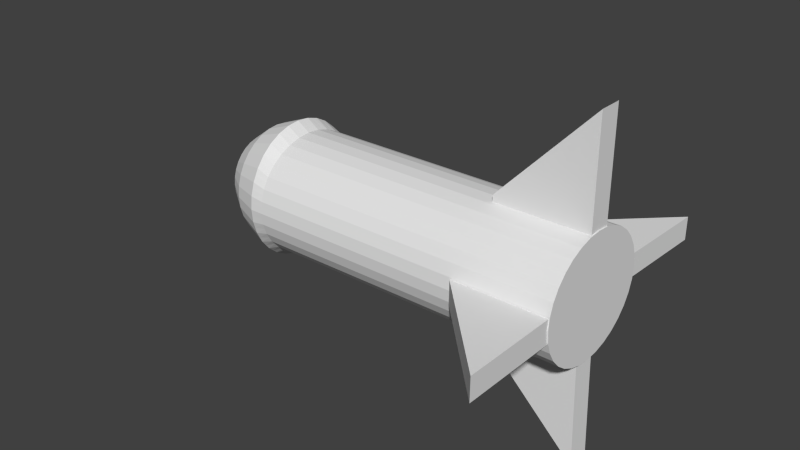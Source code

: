 # Source: missile.blend  (saved by Blender 2.63.0; exported with 4.5.12 LTS)
import bpy
from mathutils import Matrix  # noqa: F401  (used for matrix-valued properties, if any)

bpy.ops.wm.read_factory_settings(use_empty=True)
scene = bpy.context.scene
scene.name = 'Scene'

# ---- collections
col_collection_1 = bpy.data.collections.new('Collection 1'); scene.collection.children.link(col_collection_1)

# ---- world
world_world = bpy.data.worlds.new('World'); scene.world = world_world
world_world.color = (0.05088, 0.05088, 0.05088)
world_world.use_sun_shadow = False
world_world.sun_shadow_jitter_overblur = 0.0
world_world.cycles.sampling_method = 'MANUAL'
world_world.cycles.sample_map_resolution = 256

# ---- meshes
me_cube_004 = bpy.data.meshes.new('Cube.004')
me_cube_004.from_pydata([(-0.0875, -1.0, -0.2903), (-0.0875, 1.0, -0.2903), (1.0, 1.0, -0.2903), (1.0, -1.0, -0.2903), (-0.0875, -1.0, -0.1356), (-0.0875, 1.0, -0.1356), (1.0, 1.0, 1.0), (1.0, -1.0, 1.0)], [], [(4, 5, 1, 0), (5, 6, 2, 1), (6, 7, 3, 2), (7, 4, 0, 3), (0, 1, 2, 3), (7, 6, 5, 4)])
_uv = me_cube_004.uv_layers.new(name='UVMap')
_uv.uv.foreach_set('vector', [0.6342, 0.5444, 0.6342, 0.5444, 0.6342, 0.4975, 0.6342, 0.4975, 0.6342, 0.5444, 0.9588, 0.8889, 0.9588, 0.4975, 0.6342, 0.4975, 0.9588, 0.8889, 0.9588, 0.8889, 0.9588, 0.4975, 0.9588, 0.4975, 0.9588, 0.8889, 0.6342, 0.5444, 0.6342, 0.4975, 0.9588, 0.4975, 0.6342, 0.4975, 0.6342, 0.4975, 0.9588, 0.4975, 0.9588, 0.4975, 0.9588, 0.8889, 0.9588, 0.8889, 0.6342, 0.5444, 0.6342, 0.5444])
me_cube_004.use_remesh_preserve_volume = False
me_cube_004.use_remesh_preserve_attributes = False
me_cube_004.use_mirror_vertex_groups = False
me_cube_004.update()
me_cube_005 = bpy.data.meshes.new('Cube.005')
me_cube_005.from_pydata([(-0.0875, -1.0, -0.2903), (-0.0875, 1.0, -0.2903), (1.0, 1.0, -0.2903), (1.0, -1.0, -0.2903), (-0.0875, -1.0, -0.1356), (-0.0875, 1.0, -0.1356), (1.0, 1.0, 1.0), (1.0, -1.0, 1.0)], [], [(4, 5, 1, 0), (5, 6, 2, 1), (6, 7, 3, 2), (7, 4, 0, 3), (0, 1, 2, 3), (7, 6, 5, 4)])
_uv = me_cube_005.uv_layers.new(name='UVMap')
_uv.uv.foreach_set('vector', [0.6342, 0.5444, 0.6342, 0.5444, 0.6342, 0.4975, 0.6342, 0.4975, 0.6342, 0.5444, 0.9588, 0.8889, 0.9588, 0.4975, 0.6342, 0.4975, 0.9588, 0.8889, 0.9588, 0.8889, 0.9588, 0.4975, 0.9588, 0.4975, 0.9588, 0.8889, 0.6342, 0.5444, 0.6342, 0.4975, 0.9588, 0.4975, 0.6342, 0.4975, 0.6342, 0.4975, 0.9588, 0.4975, 0.9588, 0.4975, 0.9588, 0.8889, 0.9588, 0.8889, 0.6342, 0.5444, 0.6342, 0.5444])
me_cube_005.use_remesh_preserve_volume = False
me_cube_005.use_remesh_preserve_attributes = False
me_cube_005.use_mirror_vertex_groups = False
me_cube_005.update()
me_cube_006 = bpy.data.meshes.new('Cube.006')
me_cube_006.from_pydata([(-0.0875, -1.0, -0.2903), (-0.0875, 1.0, -0.2903), (1.0, 1.0, -0.2903), (1.0, -1.0, -0.2903), (-0.0875, -1.0, -0.1356), (-0.0875, 1.0, -0.1356), (1.0, 1.0, 1.0), (1.0, -1.0, 1.0)], [], [(4, 5, 1, 0), (5, 6, 2, 1), (6, 7, 3, 2), (7, 4, 0, 3), (0, 1, 2, 3), (7, 6, 5, 4)])
_uv = me_cube_006.uv_layers.new(name='UVMap')
_uv.uv.foreach_set('vector', [0.6342, 0.5444, 0.6342, 0.5444, 0.6342, 0.4975, 0.6342, 0.4975, 0.6342, 0.5444, 0.9588, 0.8889, 0.9588, 0.4975, 0.6342, 0.4975, 0.9588, 0.8889, 0.9588, 0.8889, 0.9588, 0.4975, 0.9588, 0.4975, 0.9588, 0.8889, 0.6342, 0.5444, 0.6342, 0.4975, 0.9588, 0.4975, 0.6342, 0.4975, 0.6342, 0.4975, 0.9588, 0.4975, 0.9588, 0.4975, 0.9588, 0.8889, 0.9588, 0.8889, 0.6342, 0.5444, 0.6342, 0.5444])
me_cube_006.use_remesh_preserve_volume = False
me_cube_006.use_remesh_preserve_attributes = False
me_cube_006.use_mirror_vertex_groups = False
me_cube_006.update()
me_cube_007 = bpy.data.meshes.new('Cube.007')
me_cube_007.from_pydata([(-0.0875, -1.0, -0.2903), (-0.0875, 1.0, -0.2903), (1.0, 1.0, -0.2903), (1.0, -1.0, -0.2903), (-0.0875, -1.0, -0.1356), (-0.0875, 1.0, -0.1356), (1.0, 1.0, 1.0), (1.0, -1.0, 1.0)], [], [(4, 5, 1, 0), (5, 6, 2, 1), (6, 7, 3, 2), (7, 4, 0, 3), (0, 1, 2, 3), (7, 6, 5, 4)])
_uv = me_cube_007.uv_layers.new(name='UVMap')
_uv.uv.foreach_set('vector', [0.6342, 0.5444, 0.6342, 0.5444, 0.6342, 0.4975, 0.6342, 0.4975, 0.6342, 0.5444, 0.9588, 0.8889, 0.9588, 0.4975, 0.6342, 0.4975, 0.9588, 0.8889, 0.9588, 0.8889, 0.9588, 0.4975, 0.9588, 0.4975, 0.9588, 0.8889, 0.6342, 0.5444, 0.6342, 0.4975, 0.9588, 0.4975, 0.6342, 0.4975, 0.6342, 0.4975, 0.9588, 0.4975, 0.9588, 0.4975, 0.9588, 0.8889, 0.9588, 0.8889, 0.6342, 0.5444, 0.6342, 0.5444])
me_cube_007.use_remesh_preserve_volume = False
me_cube_007.use_remesh_preserve_attributes = False
me_cube_007.use_mirror_vertex_groups = False
me_cube_007.update()
me_cylinder_001 = bpy.data.meshes.new('Cylinder.001')
me_cylinder_001.from_pydata([(1.617e-07, 1.0, -3.142), (9.355e-09, 1.0, 0.6357), (0.1951, 0.9808, -3.142), (0.2238, 0.9808, 0.6357), (0.3827, 0.9239, -3.142), (0.439, 0.9239, 0.6357), (0.5556, 0.8315, -3.142), (0.6374, 0.8315, 0.6357), (0.7071, 0.7071, -3.142), (0.8112, 0.7071, 0.6357), (0.8315, 0.5556, -3.142), (0.9539, 0.5556, 0.6357), (0.9239, 0.3827, -3.142), (1.06, 0.3827, 0.6357), (0.9808, 0.1951, -3.142), (1.125, 0.1951, 0.6357), (1.0, 7.55e-08, -3.142), (1.147, 7.55e-08, 0.6357), (0.9808, -0.1951, -3.142), (1.125, -0.1951, 0.6357), (0.9239, -0.3827, -3.142), (1.06, -0.3827, 0.6357), (0.8315, -0.5556, -3.142), (0.9539, -0.5556, 0.6357), (0.7071, -0.7071, -3.142), (0.8112, -0.7071, 0.6357), (0.5556, -0.8315, -3.142), (0.6374, -0.8315, 0.6357), (0.3827, -0.9239, -3.142), (0.439, -0.9239, 0.6357), (0.1951, -0.9808, -3.142), (0.2238, -0.9808, 0.6357), (-1.641e-07, -1.0, -3.142), (-3.645e-07, -1.0, 0.6357), (-0.1951, -0.9808, -3.142), (-0.2238, -0.9808, 0.6357), (-0.3827, -0.9239, -3.142), (-0.439, -0.9239, 0.6357), (-0.5556, -0.8315, -3.142), (-0.6374, -0.8315, 0.6357), (-0.7071, -0.7071, -3.142), (-0.8112, -0.7071, 0.6357), (-0.8315, -0.5556, -3.142), (-0.9539, -0.5556, 0.6357), (-0.9239, -0.3827, -3.142), (-1.06, -0.3827, 0.6357), (-0.9808, -0.1951, -3.142), (-1.125, -0.1951, 0.6357), (-1.0, 9.656e-07, -3.142), (-1.147, 9.656e-07, 0.6357), (-0.9808, 0.1951, -3.142), (-1.125, 0.1951, 0.6357), (-0.9239, 0.3827, -3.142), (-1.06, 0.3827, 0.6357), (-0.8315, 0.5556, -3.142), (-0.9539, 0.5556, 0.6357), (-0.7071, 0.7071, -3.142), (-0.8112, 0.7071, 0.6357), (-0.5556, 0.8315, -3.142), (-0.6374, 0.8315, 0.6357), (-0.3827, 0.9239, -3.142), (-0.439, 0.9239, 0.6357), (-0.1951, 0.9808, -3.142), (-0.2238, 0.9808, 0.6357), (5.386e-08, 0.8315, 0.9709), (0.1861, 0.8155, 0.9709), (0.3651, 0.7682, 0.9709), (0.53, 0.6914, 0.9709), (0.6745, 0.588, 0.9709), (0.7932, 0.462, 0.9709), (0.8813, 0.3182, 0.9709), (0.9356, 0.1622, 0.9709), (0.9539, 1.124e-07, 0.9709), (0.9356, -0.1622, 0.9709), (0.8813, -0.3182, 0.9709), (0.7932, -0.462, 0.9709), (0.6745, -0.588, 0.9709), (0.53, -0.6914, 0.9709), (0.3651, -0.7682, 0.9709), (0.1861, -0.8155, 0.9709), (-2.57e-07, -0.8315, 0.9709), (-0.1861, -0.8155, 0.9709), (-0.3651, -0.7682, 0.9709), (-0.53, -0.6914, 0.9709), (-0.6745, -0.588, 0.9709), (-0.7932, -0.462, 0.9709), (-0.8813, -0.3182, 0.9709), (-0.9356, -0.1622, 0.9709), (-0.9539, 8.525e-07, 0.9709), (-0.9356, 0.1622, 0.9709), (-0.8813, 0.3182, 0.9709), (-0.7932, 0.462, 0.9709), (-0.6745, 0.588, 0.9709), (-0.53, 0.6914, 0.9709), (-0.3651, 0.7682, 0.9709), (-0.1861, 0.8155, 0.9709), (6.806e-08, 0.5739, 1.248), (0.1284, 0.5629, 1.248), (0.252, 0.5302, 1.248), (0.3658, 0.4772, 1.248), (0.4656, 0.4058, 1.248), (0.5474, 0.3188, 1.248), (0.6083, 0.2196, 1.248), (0.6458, 0.112, 1.248), (0.6584, 1.751e-07, 1.248), (0.6458, -0.112, 1.248), (0.6083, -0.2196, 1.248), (0.5474, -0.3188, 1.248), (0.4656, -0.4058, 1.248), (0.3658, -0.4772, 1.248), (0.252, -0.5302, 1.248), (0.1284, -0.5629, 1.248), (-1.465e-07, -0.5739, 1.248), (-0.1284, -0.5629, 1.248), (-0.252, -0.5302, 1.248), (-0.3658, -0.4772, 1.248), (-0.4656, -0.4058, 1.248), (-0.5474, -0.3188, 1.248), (-0.6083, -0.2196, 1.248), (-0.6458, -0.112, 1.248), (-0.6584, 6.859e-07, 1.248), (-0.6458, 0.112, 1.248), (-0.6083, 0.2196, 1.248), (-0.5474, 0.3188, 1.248), (-0.4656, 0.4058, 1.248), (-0.3658, 0.4772, 1.248), (-0.252, 0.5302, 1.248), (-0.1284, 0.5629, 1.248), (7.028e-08, 0.3128, 1.437), (0.07001, 0.3068, 1.437), (0.1373, 0.289, 1.437), (0.1994, 0.2601, 1.437), (0.2537, 0.2212, 1.437), (0.2984, 0.1738, 1.437), (0.3315, 0.1197, 1.437), (0.352, 0.06102, 1.437), (0.3588, 2.454e-07, 1.437), (0.352, -0.06102, 1.437), (0.3315, -0.1197, 1.437), (0.2984, -0.1738, 1.437), (0.2537, -0.2212, 1.437), (0.1994, -0.2601, 1.437), (0.1373, -0.289, 1.437), (0.07001, -0.3068, 1.437), (-4.665e-08, -0.3128, 1.437), (-0.07001, -0.3068, 1.437), (-0.1373, -0.289, 1.437), (-0.1994, -0.2601, 1.437), (-0.2537, -0.2212, 1.437), (-0.2984, -0.1738, 1.437), (-0.3315, -0.1197, 1.437), (-0.352, -0.06102, 1.437), (-0.3588, 5.238e-07, 1.437), (-0.352, 0.06102, 1.437), (-0.3315, 0.1197, 1.437), (-0.2984, 0.1738, 1.437), (-0.2537, 0.2212, 1.437), (-0.1994, 0.2601, 1.437), (-0.1373, 0.289, 1.437), (-0.07001, 0.3068, 1.437), (8.63e-08, 0.09345, 1.568), (0.02092, 0.09166, 1.568), (0.04103, 0.08634, 1.568), (0.05957, 0.0777, 1.568), (0.07581, 0.06608, 1.568), (0.08915, 0.05192, 1.568), (0.09905, 0.03576, 1.568), (0.1052, 0.01823, 1.568), (0.1072, 2.928e-07, 1.568), (0.1052, -0.01823, 1.568), (0.09905, -0.03576, 1.568), (0.08915, -0.05192, 1.568), (0.07581, -0.06608, 1.568), (0.05957, -0.0777, 1.568), (0.04103, -0.08634, 1.568), (0.02092, -0.09166, 1.568), (5.136e-08, -0.09345, 1.568), (-0.02092, -0.09166, 1.568), (-0.04103, -0.08634, 1.568), (-0.05956, -0.0777, 1.568), (-0.07581, -0.06608, 1.568), (-0.08915, -0.05192, 1.568), (-0.09905, -0.03576, 1.568), (-0.1052, -0.01823, 1.568), (-0.1072, 3.759e-07, 1.568), (-0.1052, 0.01823, 1.568), (-0.09905, 0.03576, 1.568), (-0.08915, 0.05192, 1.568), (-0.07581, 0.06608, 1.568), (-0.05956, 0.0777, 1.568), (-0.04103, 0.08634, 1.568), (-0.02092, 0.09166, 1.568), (0.09755, 0.9904, -3.142), (0.1119, 0.9904, 0.6357), (-9.442e-08, 1.0, 0.4822), (0.1951, 0.9808, 0.4822), (0.2889, 0.9523, -3.142), (0.3314, 0.9523, 0.6357), (0.3827, 0.9239, 0.4822), (0.4691, 0.8777, -3.142), (0.5382, 0.8777, 0.6357), (0.5556, 0.8315, 0.4822), (0.6313, 0.7693, -3.142), (0.7243, 0.7693, 0.6357), (0.7071, 0.7071, 0.4822), (0.7693, 0.6313, -3.142), (0.8826, 0.6313, 0.6357), (0.8315, 0.5556, 0.4822), (0.8777, 0.4691, -3.142), (1.007, 0.4691, 0.6357), (0.9239, 0.3827, 0.4822), (0.9523, 0.2889, -3.142), (1.093, 0.2889, 0.6357), (0.9808, 0.1951, 0.4822), (0.9904, 0.09755, -3.142), (1.136, 0.09755, 0.6357), (1.0, 7.55e-08, 0.4822), (0.9904, -0.09755, -3.142), (1.136, -0.09755, 0.6357), (0.9808, -0.1951, 0.4822), (0.9523, -0.2889, -3.142), (1.093, -0.2889, 0.6357), (0.9239, -0.3827, 0.4822), (0.8777, -0.4691, -3.142), (1.007, -0.4691, 0.6357), (0.8315, -0.5556, 0.4822), (0.7693, -0.6313, -3.142), (0.8826, -0.6313, 0.6357), (0.7071, -0.7071, 0.4822), (0.6313, -0.7693, -3.142), (0.7243, -0.7693, 0.6357), (0.5556, -0.8315, 0.4822), (0.4691, -0.8777, -3.142), (0.5382, -0.8777, 0.6357), (0.3827, -0.9239, 0.4822), (0.2889, -0.9523, -3.142), (0.3314, -0.9523, 0.6357), (0.1951, -0.9808, 0.4822), (0.09755, -0.9904, -3.142), (0.1119, -0.9904, 0.6357), (-4.203e-07, -1.0, 0.4822), (-0.09755, -0.9904, -3.142), (-0.1119, -0.9904, 0.6357), (-0.1951, -0.9808, 0.4822), (-0.2889, -0.9523, -3.142), (-0.3314, -0.9523, 0.6357), (-0.3827, -0.9239, 0.4822), (-0.4691, -0.8777, -3.142), (-0.5382, -0.8777, 0.6357), (-0.5556, -0.8315, 0.4822), (-0.6313, -0.7693, -3.142), (-0.7243, -0.7693, 0.6357), (-0.7071, -0.7071, 0.4822), (-0.7693, -0.6313, -3.142), (-0.8826, -0.6313, 0.6357), (-0.8315, -0.5556, 0.4822), (-0.8777, -0.4691, -3.142), (-1.007, -0.4691, 0.6357), (-0.9239, -0.3827, 0.4822), (-0.9523, -0.2889, -3.142), (-1.093, -0.2889, 0.6357), (-0.9808, -0.1951, 0.4822), (-0.9904, -0.09754, -3.142), (-1.136, -0.09754, 0.6357), (-1.0, 9.656e-07, 0.4822), (-0.9904, 0.09755, -3.142), (-1.136, 0.09755, 0.6357), (-0.9808, 0.1951, 0.4822), (-0.9523, 0.2889, -3.142), (-1.093, 0.2889, 0.6357), (-0.9239, 0.3827, 0.4822), (-0.8777, 0.4691, -3.142), (-1.007, 0.4691, 0.6357), (-0.8315, 0.5556, 0.4822), (-0.7693, 0.6313, -3.142), (-0.8826, 0.6313, 0.6357), (-0.7071, 0.7071, 0.4822), (-0.6313, 0.7693, -3.142), (-0.7243, 0.7693, 0.6357), (-0.5556, 0.8315, 0.4822), (-0.4691, 0.8777, -3.142), (-0.5382, 0.8777, 0.6357), (-0.3827, 0.9239, 0.4822), (-0.2889, 0.9523, -3.142), (-0.3314, 0.9523, 0.6357), (-0.1951, 0.9808, 0.4822), (-0.09754, 0.9904, -3.142), (-0.1119, 0.9904, 0.6357), (0.09755, 0.9904, 0.4822), (0.2889, 0.9523, 0.4822), (0.4691, 0.8777, 0.4822), (0.6313, 0.7693, 0.4822), (0.7693, 0.6313, 0.4822), (0.8777, 0.4691, 0.4822), (0.9523, 0.2889, 0.4822), (0.9904, 0.09755, 0.4822), (0.9904, -0.09755, 0.4822), (0.9523, -0.2889, 0.4822), (0.8777, -0.4691, 0.4822), (0.7693, -0.6313, 0.4822), (0.6313, -0.7693, 0.4822), (0.4691, -0.8777, 0.4822), (0.2889, -0.9523, 0.4822), (0.09754, -0.9904, 0.4822), (-0.09755, -0.9904, 0.4822), (-0.2889, -0.9523, 0.4822), (-0.4691, -0.8777, 0.4822), (-0.6313, -0.7693, 0.4822), (-0.7693, -0.6313, 0.4822), (-0.8777, -0.4691, 0.4822), (-0.9523, -0.2889, 0.4822), (-0.9904, -0.09754, 0.4822), (-0.9904, 0.09755, 0.4822), (-0.9523, 0.2889, 0.4822), (-0.8777, 0.4691, 0.4822), (-0.7693, 0.6313, 0.4822), (-0.6313, 0.7693, 0.4822), (-0.4691, 0.8777, 0.4822), (-0.09754, 0.9904, 0.4822), (-0.2889, 0.9523, 0.4822)], [], [(288, 193, 3, 195), (289, 197, 5, 198), (290, 200, 7, 201), (291, 203, 9, 204), (292, 206, 11, 207), (293, 209, 13, 210), (294, 212, 15, 213), (295, 215, 17, 216), (296, 218, 19, 219), (297, 221, 21, 222), (298, 224, 23, 225), (299, 227, 25, 228), (300, 230, 27, 231), (301, 233, 29, 234), (302, 236, 31, 237), (303, 239, 33, 240), (304, 242, 35, 243), (305, 245, 37, 246), (306, 248, 39, 249), (307, 251, 41, 252), (308, 254, 43, 255), (309, 257, 45, 258), (310, 260, 47, 261), (311, 263, 49, 264), (312, 266, 51, 267), (313, 269, 53, 270), (314, 272, 55, 273), (315, 275, 57, 276), (316, 278, 59, 279), (317, 281, 61, 282), (45, 257, 43, 85, 86), (318, 287, 1, 194), (319, 284, 63, 285), (0, 192, 2, 196, 4, 199, 6, 202, 8, 205, 10, 208, 12, 211, 14, 214, 16, 217, 18, 220, 20, 223, 22, 226, 24, 229, 26, 232, 28, 235, 30, 238, 32, 241, 34, 244, 36, 247, 38, 250, 40, 253, 42, 256, 44, 259, 46, 262, 48, 265, 50, 268, 52, 271, 54, 274, 56, 277, 58, 280, 60, 283, 62, 286), (70, 69, 101, 102), (21, 221, 19, 73, 74), (59, 278, 57, 92, 93), (35, 242, 33, 80, 81), (11, 206, 9, 68, 69), (49, 263, 47, 87, 88), (25, 227, 23, 75, 76), (63, 284, 61, 94, 95), (39, 248, 37, 82, 83), (15, 212, 13, 70, 71), (53, 269, 51, 89, 90), (29, 233, 27, 77, 78), (5, 197, 3, 65, 66), (43, 254, 41, 84, 85), (19, 218, 17, 72, 73), (57, 275, 55, 91, 92), (33, 239, 31, 79, 80), (9, 203, 7, 67, 68), (47, 260, 45, 86, 87), (3, 193, 1, 64, 65), (23, 224, 21, 74, 75), (61, 281, 59, 93, 94), (37, 245, 35, 81, 82), (13, 209, 11, 69, 70), (51, 266, 49, 88, 89), (27, 230, 25, 76, 77), (1, 287, 63, 95, 64), (41, 251, 39, 83, 84), (17, 215, 15, 71, 72), (55, 272, 53, 90, 91), (31, 236, 29, 78, 79), (7, 200, 5, 66, 67), (105, 104, 136, 137), (65, 64, 96, 97), (64, 95, 127, 96), (91, 90, 122, 123), (86, 85, 117, 118), (81, 80, 112, 113), (76, 75, 107, 108), (71, 70, 102, 103), (66, 65, 97, 98), (92, 91, 123, 124), (87, 86, 118, 119), (82, 81, 113, 114), (77, 76, 108, 109), (72, 71, 103, 104), (67, 66, 98, 99), (93, 92, 124, 125), (88, 87, 119, 120), (83, 82, 114, 115), (78, 77, 109, 110), (73, 72, 104, 105), (68, 67, 99, 100), (94, 93, 125, 126), (89, 88, 120, 121), (84, 83, 115, 116), (79, 78, 110, 111), (74, 73, 105, 106), (69, 68, 100, 101), (95, 94, 126, 127), (90, 89, 121, 122), (85, 84, 116, 117), (80, 79, 111, 112), (75, 74, 106, 107), (140, 139, 171, 172), (100, 99, 131, 132), (126, 125, 157, 158), (121, 120, 152, 153), (116, 115, 147, 148), (111, 110, 142, 143), (106, 105, 137, 138), (101, 100, 132, 133), (127, 126, 158, 159), (122, 121, 153, 154), (117, 116, 148, 149), (112, 111, 143, 144), (107, 106, 138, 139), (102, 101, 133, 134), (97, 96, 128, 129), (96, 127, 159, 128), (123, 122, 154, 155), (118, 117, 149, 150), (113, 112, 144, 145), (108, 107, 139, 140), (103, 102, 134, 135), (98, 97, 129, 130), (124, 123, 155, 156), (119, 118, 150, 151), (114, 113, 145, 146), (109, 108, 140, 141), (104, 103, 135, 136), (99, 98, 130, 131), (125, 124, 156, 157), (120, 119, 151, 152), (115, 114, 146, 147), (110, 109, 141, 142), (161, 160, 191, 190, 189, 188, 187, 186, 185, 184, 183, 182, 181, 180, 179, 178, 177, 176, 175, 174, 173, 172, 171, 170, 169, 168, 167, 166, 165, 164, 163, 162), (135, 134, 166, 167), (130, 129, 161, 162), (156, 155, 187, 188), (151, 150, 182, 183), (146, 145, 177, 178), (141, 140, 172, 173), (136, 135, 167, 168), (131, 130, 162, 163), (157, 156, 188, 189), (152, 151, 183, 184), (147, 146, 178, 179), (142, 141, 173, 174), (137, 136, 168, 169), (132, 131, 163, 164), (158, 157, 189, 190), (153, 152, 184, 185), (148, 147, 179, 180), (143, 142, 174, 175), (138, 137, 169, 170), (133, 132, 164, 165), (159, 158, 190, 191), (154, 153, 185, 186), (149, 148, 180, 181), (144, 143, 175, 176), (139, 138, 170, 171), (134, 133, 165, 166), (129, 128, 160, 161), (128, 159, 191, 160), (155, 154, 186, 187), (150, 149, 181, 182), (145, 144, 176, 177), (192, 288, 195, 2), (0, 194, 288, 192), (194, 1, 193, 288), (196, 289, 198, 4), (2, 195, 289, 196), (195, 3, 197, 289), (199, 290, 201, 6), (4, 198, 290, 199), (198, 5, 200, 290), (202, 291, 204, 8), (6, 201, 291, 202), (201, 7, 203, 291), (205, 292, 207, 10), (8, 204, 292, 205), (204, 9, 206, 292), (208, 293, 210, 12), (10, 207, 293, 208), (207, 11, 209, 293), (211, 294, 213, 14), (12, 210, 294, 211), (210, 13, 212, 294), (214, 295, 216, 16), (14, 213, 295, 214), (213, 15, 215, 295), (217, 296, 219, 18), (16, 216, 296, 217), (216, 17, 218, 296), (220, 297, 222, 20), (18, 219, 297, 220), (219, 19, 221, 297), (223, 298, 225, 22), (20, 222, 298, 223), (222, 21, 224, 298), (226, 299, 228, 24), (22, 225, 299, 226), (225, 23, 227, 299), (229, 300, 231, 26), (24, 228, 300, 229), (228, 25, 230, 300), (232, 301, 234, 28), (26, 231, 301, 232), (231, 27, 233, 301), (235, 302, 237, 30), (28, 234, 302, 235), (234, 29, 236, 302), (238, 303, 240, 32), (30, 237, 303, 238), (237, 31, 239, 303), (241, 304, 243, 34), (32, 240, 304, 241), (240, 33, 242, 304), (244, 305, 246, 36), (34, 243, 305, 244), (243, 35, 245, 305), (247, 306, 249, 38), (36, 246, 306, 247), (246, 37, 248, 306), (250, 307, 252, 40), (38, 249, 307, 250), (249, 39, 251, 307), (253, 308, 255, 42), (40, 252, 308, 253), (252, 41, 254, 308), (256, 309, 258, 44), (42, 255, 309, 256), (255, 43, 257, 309), (259, 310, 261, 46), (44, 258, 310, 259), (258, 45, 260, 310), (262, 311, 264, 48), (46, 261, 311, 262), (261, 47, 263, 311), (265, 312, 267, 50), (48, 264, 312, 265), (264, 49, 266, 312), (268, 313, 270, 52), (50, 267, 313, 268), (267, 51, 269, 313), (271, 314, 273, 54), (52, 270, 314, 271), (270, 53, 272, 314), (274, 315, 276, 56), (54, 273, 315, 274), (273, 55, 275, 315), (277, 316, 279, 58), (56, 276, 316, 277), (276, 57, 278, 316), (280, 317, 282, 60), (58, 279, 317, 280), (279, 59, 281, 317), (286, 318, 194, 0), (62, 285, 318, 286), (285, 63, 287, 318), (283, 319, 285, 62), (60, 282, 319, 283), (282, 61, 284, 319)])
_uv = me_cylinder_001.uv_layers.new(name='UVMap')
_uv.uv.foreach_set('vector', [0.4968, 0.1549, 0.01495, 0.1541, 0.0149, 0.172, 0.4967, 0.1728, 0.4967, 0.19, 0.01484, 0.1892, 0.01479, 0.2064, 0.4966, 0.2072, 0.4966, 0.223, 0.01474, 0.2222, 0.01469, 0.238, 0.4965, 0.2388, 0.4965, 0.2527, 0.01464, 0.2519, 0.0146, 0.2658, 0.4964, 0.2666, 0.4965, 0.2527, 0.01464, 0.2519, 0.01469, 0.238, 0.4965, 0.2388, 0.4966, 0.223, 0.01474, 0.2222, 0.01479, 0.2064, 0.4966, 0.2072, 0.4967, 0.19, 0.01484, 0.1892, 0.0149, 0.172, 0.4967, 0.1728, 0.4968, 0.1549, 0.01495, 0.1541, 0.01501, 0.1363, 0.4968, 0.1371, 0.4969, 0.1192, 0.01507, 0.1184, 0.01513, 0.1005, 0.497, 0.1013, 0.497, 0.08413, 0.01518, 0.08334, 0.01523, 0.06616, 0.4971, 0.06695, 0.4971, 0.05111, 0.01529, 0.05032, 0.01534, 0.03449, 0.4972, 0.03528, 0.4972, 0.0214, 0.01538, 0.02061, 0.01542, 0.006726, 0.4973, 0.007518, 0.4965, 0.2527, 0.01464, 0.2519, 0.01469, 0.238, 0.4965, 0.2388, 0.4966, 0.223, 0.01474, 0.2222, 0.01479, 0.2064, 0.4966, 0.2072, 0.4967, 0.19, 0.01484, 0.1892, 0.0149, 0.172, 0.4967, 0.1728, 0.4968, 0.1549, 0.01495, 0.1541, 0.01501, 0.1363, 0.4968, 0.1371, 0.4969, 0.1192, 0.01507, 0.1184, 0.01513, 0.1005, 0.497, 0.1013, 0.497, 0.08413, 0.01518, 0.08334, 0.01523, 0.06616, 0.4971, 0.06695, 0.4971, 0.05111, 0.01529, 0.05032, 0.01534, 0.03449, 0.4972, 0.03528, 0.4972, 0.0214, 0.01538, 0.02061, 0.01542, 0.006726, 0.4973, 0.007518, 0.4972, 0.0214, 0.01538, 0.02061, 0.01534, 0.03449, 0.4972, 0.03528, 0.4971, 0.05111, 0.01529, 0.05032, 0.01523, 0.06616, 0.4971, 0.06695, 0.497, 0.08413, 0.01518, 0.08334, 0.01513, 0.1005, 0.497, 0.1013, 0.4969, 0.1192, 0.01507, 0.1184, 0.01501, 0.1363, 0.4968, 0.1371, 0.4968, 0.1549, 0.01495, 0.1541, 0.0149, 0.172, 0.4967, 0.1728, 0.4967, 0.19, 0.01484, 0.1892, 0.01479, 0.2064, 0.4966, 0.2072, 0.4966, 0.223, 0.01474, 0.2222, 0.01469, 0.238, 0.4965, 0.2388, 0.4965, 0.2527, 0.01464, 0.2519, 0.0146, 0.2658, 0.4964, 0.2666, 0.4972, 0.0214, 0.01538, 0.02061, 0.01534, 0.03449, 0.4972, 0.03528, 0.4971, 0.05112, 0.01529, 0.05032, 0.01523, 0.06616, 0.4971, 0.06695, 0.1808, 0.3431, 0.1842, 0.3357, 0.1875, 0.3283, 0.2115, 0.342, 0.2072, 0.3518, 0.4969, 0.1192, 0.01507, 0.1184, 0.01501, 0.1363, 0.4968, 0.1371, 0.497, 0.08413, 0.01518, 0.08334, 0.01513, 0.1005, 0.497, 0.1013, 0.2455, 0.8079, 0.2658, 0.8059, 0.286, 0.8039, 0.3055, 0.7979, 0.3249, 0.7919, 0.3429, 0.7821, 0.3608, 0.7724, 0.3765, 0.7593, 0.3922, 0.7462, 0.4051, 0.7302, 0.418, 0.7142, 0.4276, 0.696, 0.4372, 0.6778, 0.4431, 0.658, 0.449, 0.6382, 0.451, 0.6177, 0.453, 0.5971, 0.451, 0.5765, 0.449, 0.556, 0.4431, 0.5362, 0.4372, 0.5164, 0.4276, 0.4982, 0.418, 0.48, 0.4051, 0.464, 0.3922, 0.448, 0.3765, 0.4349, 0.3608, 0.4218, 0.3429, 0.4121, 0.3249, 0.4023, 0.3055, 0.3963, 0.286, 0.3903, 0.2658, 0.3883, 0.2455, 0.3863, 0.2253, 0.3883, 0.2051, 0.3903, 0.1856, 0.3963, 0.1661, 0.4023, 0.1482, 0.4121, 0.1303, 0.4218, 0.1146, 0.4349, 0.09884, 0.448, 0.08594, 0.464, 0.07304, 0.48, 0.06345, 0.4982, 0.05387, 0.5164, 0.04796, 0.5362, 0.04206, 0.556, 0.04007, 0.5765, 0.03807, 0.5971, 0.04007, 0.6177, 0.04206, 0.6382, 0.04796, 0.658, 0.05387, 0.6778, 0.06345, 0.696, 0.07304, 0.7142, 0.08594, 0.7302, 0.09884, 0.7462, 0.1146, 0.7593, 0.1303, 0.7724, 0.1482, 0.7821, 0.1661, 0.7919, 0.1856, 0.7979, 0.2051, 0.8039, 0.2253, 0.8059, 0.3111, 0.3844, 0.3069, 0.3944, 0.2867, 0.3832, 0.2891, 0.3774, 0.3316, 0.3283, 0.335, 0.3359, 0.3385, 0.3435, 0.3114, 0.3521, 0.3071, 0.3421, 0.2211, 0.4409, 0.2145, 0.4366, 0.2078, 0.4323, 0.2247, 0.4105, 0.2336, 0.4163, 0.2361, 0.2898, 0.2437, 0.2883, 0.2514, 0.2867, 0.254, 0.3139, 0.2437, 0.316, 0.3309, 0.4084, 0.3262, 0.4149, 0.3214, 0.4215, 0.3007, 0.4032, 0.3069, 0.3944, 0.1762, 0.3762, 0.1766, 0.3677, 0.1769, 0.3593, 0.205, 0.3624, 0.2049, 0.3733, 0.3103, 0.304, 0.3162, 0.3095, 0.322, 0.315, 0.301, 0.3332, 0.2934, 0.3258, 0.2511, 0.4497, 0.2434, 0.4482, 0.2357, 0.4467, 0.2433, 0.4204, 0.2536, 0.4224, 0.2084, 0.3042, 0.215, 0.3, 0.2216, 0.2957, 0.234, 0.32, 0.2252, 0.3258, 0.3417, 0.3772, 0.3397, 0.3853, 0.3377, 0.3934, 0.3111, 0.3844, 0.3135, 0.3738, 0.1868, 0.4079, 0.1834, 0.4003, 0.18, 0.3928, 0.207, 0.384, 0.2111, 0.394, 0.2823, 0.2896, 0.2896, 0.2925, 0.2969, 0.2954, 0.2845, 0.32, 0.2747, 0.316, 0.2966, 0.441, 0.2893, 0.4439, 0.282, 0.4468, 0.2744, 0.4205, 0.2842, 0.4165, 0.1875, 0.3283, 0.1922, 0.3217, 0.1969, 0.3152, 0.2176, 0.3332, 0.2115, 0.342, 0.3385, 0.3435, 0.3404, 0.3518, 0.3424, 0.3601, 0.3136, 0.3628, 0.3114, 0.3521, 0.2078, 0.4323, 0.202, 0.4267, 0.1962, 0.4212, 0.2171, 0.4029, 0.2247, 0.4105, 0.2514, 0.2867, 0.2592, 0.2867, 0.2669, 0.2867, 0.2644, 0.314, 0.254, 0.3139, 0.3214, 0.4215, 0.3157, 0.427, 0.3099, 0.4325, 0.2931, 0.4107, 0.3007, 0.4032, 0.1769, 0.3593, 0.1788, 0.3512, 0.1808, 0.3431, 0.2072, 0.3518, 0.205, 0.3624, 0.282, 0.4468, 0.2744, 0.4483, 0.2667, 0.4498, 0.2641, 0.4225, 0.2744, 0.4205, 0.322, 0.315, 0.3268, 0.3217, 0.3316, 0.3283, 0.3071, 0.3421, 0.301, 0.3332, 0.2357, 0.4467, 0.2284, 0.4438, 0.2211, 0.4409, 0.2336, 0.4163, 0.2433, 0.4204, 0.2216, 0.2957, 0.2288, 0.2927, 0.2361, 0.2898, 0.2437, 0.316, 0.234, 0.32, 0.3377, 0.3934, 0.3343, 0.4009, 0.3309, 0.4084, 0.3069, 0.3944, 0.3111, 0.3844, 0.18, 0.3928, 0.1781, 0.3845, 0.1762, 0.3762, 0.2049, 0.3733, 0.207, 0.384, 0.2969, 0.2954, 0.3036, 0.2997, 0.3103, 0.304, 0.2934, 0.3258, 0.2845, 0.32, 0.2667, 0.4498, 0.2589, 0.4497, 0.2511, 0.4497, 0.2536, 0.4224, 0.2641, 0.4225, 0.1969, 0.3152, 0.2026, 0.3097, 0.2084, 0.3042, 0.2252, 0.3258, 0.2176, 0.3332, 0.3424, 0.3601, 0.3421, 0.3687, 0.3417, 0.3772, 0.3135, 0.3738, 0.3136, 0.3628, 0.1962, 0.4212, 0.1915, 0.4145, 0.1868, 0.4079, 0.2111, 0.394, 0.2171, 0.4029, 0.2669, 0.2867, 0.2746, 0.2882, 0.2823, 0.2896, 0.2747, 0.316, 0.2644, 0.314, 0.3099, 0.4325, 0.3032, 0.4367, 0.2966, 0.441, 0.2842, 0.4165, 0.2931, 0.4107, 0.2892, 0.3589, 0.2904, 0.365, 0.2737, 0.3667, 0.2731, 0.3638, 0.2744, 0.4205, 0.2641, 0.4225, 0.2619, 0.3996, 0.268, 0.3984, 0.2641, 0.4225, 0.2536, 0.4224, 0.2558, 0.3996, 0.2619, 0.3996, 0.2171, 0.4029, 0.2111, 0.394, 0.2312, 0.383, 0.2347, 0.3881, 0.2072, 0.3518, 0.2115, 0.342, 0.2315, 0.353, 0.229, 0.3587, 0.2437, 0.316, 0.254, 0.3139, 0.2561, 0.3367, 0.2501, 0.3379, 0.2934, 0.3258, 0.301, 0.3332, 0.2833, 0.348, 0.279, 0.3437, 0.3135, 0.3738, 0.3111, 0.3844, 0.2891, 0.3774, 0.2904, 0.3713, 0.2842, 0.4165, 0.2744, 0.4205, 0.268, 0.3984, 0.2737, 0.3961, 0.2247, 0.4105, 0.2171, 0.4029, 0.2347, 0.3881, 0.239, 0.3925, 0.205, 0.3624, 0.2072, 0.3518, 0.229, 0.3587, 0.2277, 0.3648, 0.234, 0.32, 0.2437, 0.316, 0.2501, 0.3379, 0.2445, 0.3403, 0.2845, 0.32, 0.2934, 0.3258, 0.279, 0.3437, 0.2738, 0.3403, 0.3136, 0.3628, 0.3135, 0.3738, 0.2904, 0.3713, 0.2904, 0.365, 0.2931, 0.4107, 0.2842, 0.4165, 0.2737, 0.3961, 0.2788, 0.3927, 0.2336, 0.4163, 0.2247, 0.4105, 0.239, 0.3925, 0.2441, 0.396, 0.4093, 0.3849, 0.4061, 0.3969, 0.355, 0.3913, 0.3572, 0.3848, 0.2252, 0.3258, 0.234, 0.32, 0.2445, 0.3403, 0.2394, 0.3436, 0.2747, 0.316, 0.2845, 0.32, 0.2738, 0.3403, 0.2682, 0.338, 0.3114, 0.3521, 0.3136, 0.3628, 0.2904, 0.365, 0.2892, 0.3589, 0.3007, 0.4032, 0.2931, 0.4107, 0.2788, 0.3927, 0.2832, 0.3883, 0.2433, 0.4204, 0.2336, 0.4163, 0.2441, 0.396, 0.2498, 0.3983, 0.4061, 0.3729, 0.4093, 0.3849, 0.3572, 0.3848, 0.355, 0.3784, 0.2176, 0.3332, 0.2252, 0.3258, 0.2394, 0.3436, 0.235, 0.3479, 0.2644, 0.314, 0.2747, 0.316, 0.2682, 0.338, 0.2622, 0.3368, 0.3071, 0.3421, 0.3114, 0.3521, 0.2892, 0.3589, 0.2868, 0.3532, 0.3069, 0.3944, 0.3007, 0.4032, 0.2832, 0.3883, 0.2867, 0.3832, 0.2536, 0.4224, 0.2433, 0.4204, 0.2498, 0.3983, 0.2558, 0.3996, 0.2111, 0.394, 0.207, 0.384, 0.2288, 0.3773, 0.2312, 0.383, 0.2115, 0.342, 0.2176, 0.3332, 0.235, 0.3479, 0.2315, 0.353, 0.254, 0.3139, 0.2644, 0.314, 0.2622, 0.3368, 0.2561, 0.3367, 0.301, 0.3332, 0.3071, 0.3421, 0.2868, 0.3532, 0.2833, 0.348, 0.2684, 0.3567, 0.2704, 0.3588, 0.2617, 0.3659, 0.2613, 0.3655, 0.2832, 0.3883, 0.2788, 0.3927, 0.2683, 0.3795, 0.2704, 0.3775, 0.2498, 0.3983, 0.2441, 0.396, 0.252, 0.3811, 0.2547, 0.3822, 0.355, 0.3784, 0.3572, 0.3848, 0.3044, 0.3847, 0.3032, 0.3817, 0.235, 0.3479, 0.2394, 0.3436, 0.2498, 0.3566, 0.2478, 0.3586, 0.2622, 0.3368, 0.2682, 0.338, 0.2634, 0.354, 0.2605, 0.3534, 0.2868, 0.3532, 0.2892, 0.3589, 0.2731, 0.3638, 0.272, 0.3612, 0.2867, 0.3832, 0.2832, 0.3883, 0.2704, 0.3775, 0.272, 0.3751, 0.2558, 0.3996, 0.2498, 0.3983, 0.2547, 0.3822, 0.2575, 0.3828, 0.2312, 0.383, 0.2288, 0.3773, 0.245, 0.3723, 0.2461, 0.375, 0.2315, 0.353, 0.235, 0.3479, 0.2478, 0.3586, 0.2462, 0.361, 0.2561, 0.3367, 0.2622, 0.3368, 0.2605, 0.3534, 0.2577, 0.3534, 0.2833, 0.348, 0.2868, 0.3532, 0.272, 0.3612, 0.2704, 0.3588, 0.2891, 0.3774, 0.2867, 0.3832, 0.272, 0.3751, 0.2731, 0.3724, 0.268, 0.3984, 0.2619, 0.3996, 0.2604, 0.3828, 0.2632, 0.3823, 0.2619, 0.3996, 0.2558, 0.3996, 0.2575, 0.3828, 0.2604, 0.3828, 0.2347, 0.3881, 0.2312, 0.383, 0.2461, 0.375, 0.2476, 0.3774, 0.229, 0.3587, 0.2315, 0.353, 0.2462, 0.361, 0.245, 0.3637, 0.2501, 0.3379, 0.2561, 0.3367, 0.2577, 0.3534, 0.2549, 0.3539, 0.279, 0.3437, 0.2833, 0.348, 0.2704, 0.3588, 0.2684, 0.3567, 0.2904, 0.3713, 0.2891, 0.3774, 0.2731, 0.3724, 0.2737, 0.3696, 0.2737, 0.3961, 0.268, 0.3984, 0.2632, 0.3823, 0.2659, 0.3812, 0.239, 0.3925, 0.2347, 0.3881, 0.2476, 0.3774, 0.2496, 0.3795, 0.2277, 0.3648, 0.229, 0.3587, 0.245, 0.3637, 0.2445, 0.3665, 0.2445, 0.3403, 0.2501, 0.3379, 0.2549, 0.3539, 0.2522, 0.3551, 0.2738, 0.3403, 0.279, 0.3437, 0.2684, 0.3567, 0.266, 0.3551, 0.2904, 0.365, 0.2904, 0.3713, 0.2737, 0.3696, 0.2737, 0.3667, 0.2788, 0.3927, 0.2737, 0.3961, 0.2659, 0.3812, 0.2683, 0.3795, 0.2441, 0.396, 0.239, 0.3925, 0.2496, 0.3795, 0.252, 0.3811, 0.3572, 0.3848, 0.355, 0.3913, 0.3032, 0.3878, 0.3044, 0.3847, 0.2394, 0.3436, 0.2445, 0.3403, 0.2522, 0.3551, 0.2498, 0.3566, 0.2682, 0.338, 0.2738, 0.3403, 0.266, 0.3551, 0.2634, 0.354, 0.2374, 0.3804, 0.2411, 0.3803, 0.2448, 0.3804, 0.2483, 0.3807, 0.2516, 0.3811, 0.2545, 0.3816, 0.2568, 0.3823, 0.2586, 0.383, 0.2596, 0.3838, 0.26, 0.3847, 0.2596, 0.3855, 0.2586, 0.3863, 0.2568, 0.387, 0.2545, 0.3877, 0.2516, 0.3882, 0.2483, 0.3886, 0.2448, 0.3888, 0.2411, 0.3889, 0.2374, 0.3888, 0.2339, 0.3886, 0.2306, 0.3882, 0.2277, 0.3876, 0.2254, 0.387, 0.2236, 0.3862, 0.2226, 0.3854, 0.2222, 0.3846, 0.2226, 0.3838, 0.2236, 0.383, 0.2254, 0.3822, 0.2277, 0.3816, 0.2306, 0.3811, 0.2339, 0.3807, 0.2737, 0.3696, 0.2731, 0.3724, 0.2623, 0.3691, 0.2625, 0.3684, 0.2659, 0.3812, 0.2632, 0.3823, 0.26, 0.3714, 0.2606, 0.3711, 0.2859, 0.3737, 0.2937, 0.376, 0.2568, 0.3823, 0.2545, 0.3816, 0.3032, 0.3878, 0.2996, 0.3907, 0.2586, 0.3863, 0.2596, 0.3855, 0.2522, 0.3551, 0.2549, 0.3539, 0.2581, 0.3647, 0.2575, 0.365, 0.266, 0.3551, 0.2684, 0.3567, 0.2613, 0.3655, 0.2607, 0.3651, 0.2737, 0.3667, 0.2737, 0.3696, 0.2625, 0.3684, 0.2625, 0.3678, 0.2683, 0.3795, 0.2659, 0.3812, 0.2606, 0.3711, 0.2612, 0.3707, 0.2763, 0.3717, 0.2859, 0.3737, 0.2545, 0.3816, 0.2516, 0.3811, 0.3044, 0.3847, 0.3032, 0.3878, 0.2596, 0.3855, 0.26, 0.3847, 0.2498, 0.3566, 0.2522, 0.3551, 0.2575, 0.365, 0.2569, 0.3653, 0.2634, 0.354, 0.266, 0.3551, 0.2607, 0.3651, 0.2601, 0.3648, 0.2731, 0.3638, 0.2737, 0.3667, 0.2625, 0.3678, 0.2623, 0.3671, 0.2704, 0.3775, 0.2683, 0.3795, 0.2612, 0.3707, 0.2617, 0.3703, 0.2547, 0.3822, 0.252, 0.3811, 0.2575, 0.3712, 0.2581, 0.3714, 0.3032, 0.3817, 0.3044, 0.3847, 0.26, 0.3847, 0.2596, 0.3838, 0.2858, 0.3957, 0.2762, 0.3976, 0.2516, 0.3882, 0.2545, 0.3877, 0.2605, 0.3534, 0.2634, 0.354, 0.2601, 0.3648, 0.2594, 0.3647, 0.272, 0.3612, 0.2731, 0.3638, 0.2623, 0.3671, 0.2621, 0.3665, 0.272, 0.3751, 0.2704, 0.3775, 0.2617, 0.3703, 0.2621, 0.3697, 0.2575, 0.3828, 0.2547, 0.3822, 0.2581, 0.3714, 0.2587, 0.3715, 0.2996, 0.3787, 0.3032, 0.3817, 0.2596, 0.3838, 0.2586, 0.383, 0.2937, 0.3934, 0.2858, 0.3957, 0.2545, 0.3877, 0.2568, 0.387, 0.2577, 0.3534, 0.2605, 0.3534, 0.2594, 0.3647, 0.2588, 0.3646, 0.2704, 0.3588, 0.272, 0.3612, 0.2621, 0.3665, 0.2617, 0.3659, 0.2731, 0.3724, 0.272, 0.3751, 0.2621, 0.3697, 0.2623, 0.3691, 0.2632, 0.3823, 0.2604, 0.3828, 0.2594, 0.3715, 0.26, 0.3714, 0.2604, 0.3828, 0.2575, 0.3828, 0.2587, 0.3715, 0.2594, 0.3715, 0.2476, 0.3774, 0.2461, 0.375, 0.256, 0.3698, 0.2564, 0.3703, 0.245, 0.3637, 0.2462, 0.361, 0.256, 0.3664, 0.2558, 0.3669, 0.2549, 0.3539, 0.2577, 0.3534, 0.2588, 0.3646, 0.2581, 0.3647, 0.9786, 0.1557, 0.4968, 0.1549, 0.4967, 0.1728, 0.9786, 0.1736, 0.9787, 0.1378, 0.4968, 0.1371, 0.4968, 0.1549, 0.9786, 0.1557, 0.4968, 0.1371, 0.01501, 0.1363, 0.01495, 0.1541, 0.4968, 0.1549, 0.9785, 0.1908, 0.4967, 0.19, 0.4966, 0.2072, 0.9785, 0.208, 0.9786, 0.1736, 0.4967, 0.1728, 0.4967, 0.19, 0.9785, 0.1908, 0.4967, 0.1728, 0.0149, 0.172, 0.01484, 0.1892, 0.4967, 0.19, 0.9784, 0.2238, 0.4966, 0.223, 0.4965, 0.2388, 0.9784, 0.2396, 0.9785, 0.208, 0.4966, 0.2072, 0.4966, 0.223, 0.9784, 0.2238, 0.4966, 0.2072, 0.01479, 0.2064, 0.01474, 0.2222, 0.4966, 0.223, 0.9783, 0.2535, 0.4965, 0.2527, 0.4964, 0.2666, 0.9783, 0.2674, 0.9784, 0.2396, 0.4965, 0.2388, 0.4965, 0.2527, 0.9783, 0.2535, 0.4965, 0.2388, 0.01469, 0.238, 0.01464, 0.2519, 0.4965, 0.2527, 0.9783, 0.2535, 0.4965, 0.2527, 0.4965, 0.2388, 0.9784, 0.2396, 0.9783, 0.2674, 0.4964, 0.2666, 0.4965, 0.2527, 0.9783, 0.2535, 0.4964, 0.2666, 0.0146, 0.2658, 0.01464, 0.2519, 0.4965, 0.2527, 0.9784, 0.2238, 0.4966, 0.223, 0.4966, 0.2072, 0.9785, 0.208, 0.9784, 0.2396, 0.4965, 0.2388, 0.4966, 0.223, 0.9784, 0.2238, 0.4965, 0.2388, 0.01469, 0.238, 0.01474, 0.2222, 0.4966, 0.223, 0.9785, 0.1908, 0.4967, 0.19, 0.4967, 0.1728, 0.9786, 0.1736, 0.9785, 0.208, 0.4966, 0.2072, 0.4967, 0.19, 0.9785, 0.1908, 0.4966, 0.2072, 0.01479, 0.2064, 0.01484, 0.1892, 0.4967, 0.19, 0.9786, 0.1557, 0.4968, 0.1549, 0.4968, 0.1371, 0.9787, 0.1378, 0.9786, 0.1736, 0.4967, 0.1728, 0.4968, 0.1549, 0.9786, 0.1557, 0.4967, 0.1728, 0.0149, 0.172, 0.01495, 0.1541, 0.4968, 0.1549, 0.9787, 0.12, 0.4969, 0.1192, 0.497, 0.1013, 0.9788, 0.1021, 0.9787, 0.1378, 0.4968, 0.1371, 0.4969, 0.1192, 0.9787, 0.12, 0.4968, 0.1371, 0.01501, 0.1363, 0.01507, 0.1184, 0.4969, 0.1192, 0.9788, 0.08493, 0.497, 0.08413, 0.4971, 0.06695, 0.9789, 0.06774, 0.9788, 0.1021, 0.497, 0.1013, 0.497, 0.08413, 0.9788, 0.08493, 0.497, 0.1013, 0.01513, 0.1005, 0.01518, 0.08334, 0.497, 0.08413, 0.979, 0.05191, 0.4971, 0.05111, 0.4972, 0.03528, 0.979, 0.03607, 0.9789, 0.06774, 0.4971, 0.06695, 0.4971, 0.05111, 0.979, 0.05191, 0.4971, 0.06695, 0.01523, 0.06616, 0.01529, 0.05032, 0.4971, 0.05111, 0.979, 0.02219, 0.4972, 0.0214, 0.4973, 0.007518, 0.9791, 0.00831, 0.979, 0.03607, 0.4972, 0.03528, 0.4972, 0.0214, 0.979, 0.02219, 0.4972, 0.03528, 0.01534, 0.03449, 0.01538, 0.02061, 0.4972, 0.0214, 0.9783, 0.2535, 0.4965, 0.2527, 0.4965, 0.2388, 0.9784, 0.2396, 0.9783, 0.2674, 0.4964, 0.2666, 0.4965, 0.2527, 0.9783, 0.2535, 0.4964, 0.2666, 0.0146, 0.2658, 0.01464, 0.2519, 0.4965, 0.2527, 0.9784, 0.2238, 0.4966, 0.223, 0.4966, 0.2072, 0.9785, 0.208, 0.9784, 0.2396, 0.4965, 0.2388, 0.4966, 0.223, 0.9784, 0.2238, 0.4965, 0.2388, 0.01469, 0.238, 0.01474, 0.2222, 0.4966, 0.223, 0.9785, 0.1908, 0.4967, 0.19, 0.4967, 0.1728, 0.9786, 0.1736, 0.9785, 0.208, 0.4966, 0.2072, 0.4967, 0.19, 0.9785, 0.1908, 0.4966, 0.2072, 0.01479, 0.2064, 0.01484, 0.1892, 0.4967, 0.19, 0.9786, 0.1557, 0.4968, 0.1549, 0.4968, 0.1371, 0.9787, 0.1378, 0.9786, 0.1736, 0.4967, 0.1728, 0.4968, 0.1549, 0.9786, 0.1557, 0.4967, 0.1728, 0.0149, 0.172, 0.01495, 0.1541, 0.4968, 0.1549, 0.9787, 0.12, 0.4969, 0.1192, 0.497, 0.1013, 0.9788, 0.1021, 0.9787, 0.1378, 0.4968, 0.1371, 0.4969, 0.1192, 0.9787, 0.12, 0.4968, 0.1371, 0.01501, 0.1363, 0.01507, 0.1184, 0.4969, 0.1192, 0.9788, 0.08493, 0.497, 0.08413, 0.4971, 0.06695, 0.9789, 0.06774, 0.9788, 0.1021, 0.497, 0.1013, 0.497, 0.08413, 0.9788, 0.08493, 0.497, 0.1013, 0.01513, 0.1005, 0.01518, 0.08334, 0.497, 0.08413, 0.979, 0.05191, 0.4971, 0.05111, 0.4972, 0.03528, 0.979, 0.03607, 0.9789, 0.06774, 0.4971, 0.06695, 0.4971, 0.05111, 0.979, 0.05191, 0.4971, 0.06695, 0.01523, 0.06616, 0.01529, 0.05032, 0.4971, 0.05111, 0.979, 0.02219, 0.4972, 0.0214, 0.4973, 0.007518, 0.9791, 0.00831, 0.979, 0.03607, 0.4972, 0.03528, 0.4972, 0.0214, 0.979, 0.02219, 0.4972, 0.03528, 0.01534, 0.03449, 0.01538, 0.02061, 0.4972, 0.0214, 0.979, 0.02219, 0.4972, 0.0214, 0.4972, 0.03528, 0.979, 0.03607, 0.9791, 0.00831, 0.4973, 0.007518, 0.4972, 0.0214, 0.979, 0.02219, 0.4973, 0.007518, 0.01542, 0.006726, 0.01538, 0.02061, 0.4972, 0.0214, 0.979, 0.05191, 0.4971, 0.05111, 0.4971, 0.06695, 0.9789, 0.06774, 0.979, 0.03607, 0.4972, 0.03528, 0.4971, 0.05111, 0.979, 0.05191, 0.4972, 0.03528, 0.01534, 0.03449, 0.01529, 0.05032, 0.4971, 0.05111, 0.9788, 0.08493, 0.497, 0.08413, 0.497, 0.1013, 0.9788, 0.1021, 0.9789, 0.06774, 0.4971, 0.06695, 0.497, 0.08413, 0.9788, 0.08493, 0.4971, 0.06695, 0.01523, 0.06616, 0.01518, 0.08334, 0.497, 0.08413, 0.9787, 0.12, 0.4969, 0.1192, 0.4968, 0.1371, 0.9787, 0.1378, 0.9788, 0.1021, 0.497, 0.1013, 0.4969, 0.1192, 0.9787, 0.12, 0.497, 0.1013, 0.01513, 0.1005, 0.01507, 0.1184, 0.4969, 0.1192, 0.9786, 0.1557, 0.4968, 0.1549, 0.4967, 0.1728, 0.9786, 0.1736, 0.9787, 0.1378, 0.4968, 0.1371, 0.4968, 0.1549, 0.9786, 0.1557, 0.4968, 0.1371, 0.01501, 0.1363, 0.01495, 0.1541, 0.4968, 0.1549, 0.9785, 0.1908, 0.4967, 0.19, 0.4966, 0.2072, 0.9785, 0.208, 0.9786, 0.1736, 0.4967, 0.1728, 0.4967, 0.19, 0.9785, 0.1908, 0.4967, 0.1728, 0.0149, 0.172, 0.01484, 0.1892, 0.4967, 0.19, 0.9784, 0.2238, 0.4966, 0.223, 0.4965, 0.2388, 0.9784, 0.2396, 0.9785, 0.208, 0.4966, 0.2072, 0.4966, 0.223, 0.9784, 0.2238, 0.4966, 0.2072, 0.01479, 0.2064, 0.01474, 0.2222, 0.4966, 0.223, 0.9783, 0.2535, 0.4965, 0.2527, 0.4964, 0.2666, 0.9783, 0.2674, 0.9784, 0.2396, 0.4965, 0.2388, 0.4965, 0.2527, 0.9783, 0.2535, 0.4965, 0.2388, 0.01469, 0.238, 0.01464, 0.2519, 0.4965, 0.2527, 0.979, 0.02219, 0.4972, 0.0214, 0.4972, 0.03528, 0.979, 0.03607, 0.9791, 0.00831, 0.4973, 0.007518, 0.4972, 0.0214, 0.979, 0.02219, 0.4973, 0.007518, 0.01542, 0.006727, 0.01538, 0.02061, 0.4972, 0.0214, 0.979, 0.05191, 0.4971, 0.05112, 0.4971, 0.06695, 0.9789, 0.06774, 0.979, 0.03607, 0.4972, 0.03528, 0.4971, 0.05112, 0.979, 0.05191, 0.4972, 0.03528, 0.01534, 0.03449, 0.01529, 0.05032, 0.4971, 0.05112, 0.9787, 0.12, 0.4969, 0.1192, 0.4968, 0.1371, 0.9787, 0.1378, 0.9788, 0.1021, 0.497, 0.1013, 0.4969, 0.1192, 0.9787, 0.12, 0.497, 0.1013, 0.01513, 0.1005, 0.01507, 0.1184, 0.4969, 0.1192, 0.9788, 0.08493, 0.497, 0.08413, 0.497, 0.1013, 0.9788, 0.1021, 0.9789, 0.06774, 0.4971, 0.06695, 0.497, 0.08413, 0.9788, 0.08493, 0.4971, 0.06695, 0.01523, 0.06616, 0.01518, 0.08334, 0.497, 0.08413])
me_cylinder_001.use_remesh_preserve_volume = False
me_cylinder_001.use_remesh_preserve_attributes = False
me_cylinder_001.use_mirror_vertex_groups = False
me_cylinder_001.update()

# ---- objects
ob_cube_003 = bpy.data.objects.new('Cube.003', me_cube_004)
ob_cube_002 = bpy.data.objects.new('Cube.002', me_cube_005)
ob_cube_001 = bpy.data.objects.new('Cube.001', me_cube_006)
ob_cube = bpy.data.objects.new('Cube', me_cube_007)
ob_cylinder = bpy.data.objects.new('Cylinder', me_cylinder_001)

# ---- transforms, parenting, visibility, modifiers, constraints
ob_cube_003.location = (2.129, -0.8972, -0.01853)
ob_cube_003.rotation_euler = (1.561, -0.0, 0.0)
ob_cube_003.scale = (1.0, 0.1345, 1.0)
ob_cube_003.lineart.crease_threshold = 0.0
ob_cube_002.location = (2.094, 0.945, -0.03583)
ob_cube_002.rotation_euler = (1.561, -3.141, -3.17)
ob_cube_002.scale = (1.0, 0.1345, 1.0)
ob_cube_002.lineart.crease_threshold = 0.0
ob_cube_001.location = (2.094, 0.02388, -0.9484)
ob_cube_001.rotation_euler = (-2.688e-07, -3.113, -3.142)
ob_cube_001.scale = (1.0, 0.1345, 1.0)
ob_cube_001.lineart.crease_threshold = 0.0
ob_cube.location = (2.129, 0.02388, 0.894)
ob_cube.scale = (1.0, 0.1345, 1.0)
ob_cube.lineart.crease_threshold = 0.0
ob_cylinder.location = (0.0, 0.0, 0.0)
ob_cylinder.rotation_euler = (-0.0, -1.571, 0.0)
ob_cylinder.scale = (0.6931, 0.7627, 1.0)
ob_cylinder.lineart.crease_threshold = 0.0

# ---- collection membership
col_collection_1.objects.link(ob_cube_003)
col_collection_1.objects.link(ob_cube_002)
col_collection_1.objects.link(ob_cube_001)
col_collection_1.objects.link(ob_cube)
col_collection_1.objects.link(ob_cylinder)

# ---- scene / render settings (as saved in the file)
scene.frame_start = 1; scene.frame_end = 250; scene.frame_set(1)
scene.render.engine = 'BLENDER_EEVEE_NEXT'
scene.render.image_settings.color_mode = 'RGB'
scene.render.image_settings.compression = 90
scene.render.resolution_percentage = 50
scene.render.dither_intensity = 0.0
scene.render.bake_margin = 2
scene.render.bake_bias = 0.0
scene.cycles.use_denoising = False
scene.cycles.samples = 10
scene.cycles.sampling_pattern = 'TABULATED_SOBOL'
scene.cycles.light_sampling_threshold = 0.0
scene.cycles.use_adaptive_sampling = False
scene.cycles.use_light_tree = False
scene.cycles.blur_glossy = 0.0
scene.cycles.volume_bounces = 1
scene.cycles.pixel_filter_type = 'GAUSSIAN'
scene.cycles.sample_clamp_indirect = 0.0
scene.view_settings.view_transform = 'Standard'
bpy.context.view_layer.update()

# ---- added for rendering (the .blend has no active camera and no usable light): camera, sun
cam_auto = bpy.data.cameras.new('AutoCamera')
cam_auto.lens = 50.0
cam_auto.sensor_width = 36.0
cam_auto.clip_end = 1000.0
ob_auto_camera = bpy.data.objects.new('AutoCamera', cam_auto)
scene.collection.objects.link(ob_auto_camera)
ob_auto_camera.location = (7.44388, -7.9634, 5.29732)
ob_auto_camera.rotation_euler = (1.09748, -7.21219e-08, 0.694738)
scene.camera = ob_auto_camera
light_auto_sun = bpy.data.lights.new('AutoSun', 'SUN')
light_auto_sun.energy = 3.0
light_auto_sun.angle = 0.0523599
ob_auto_sun = bpy.data.objects.new('AutoSun', light_auto_sun)
scene.collection.objects.link(ob_auto_sun)
ob_auto_sun.rotation_euler = (0.872665, 0.174533, 0.523599)
bpy.context.view_layer.update()
